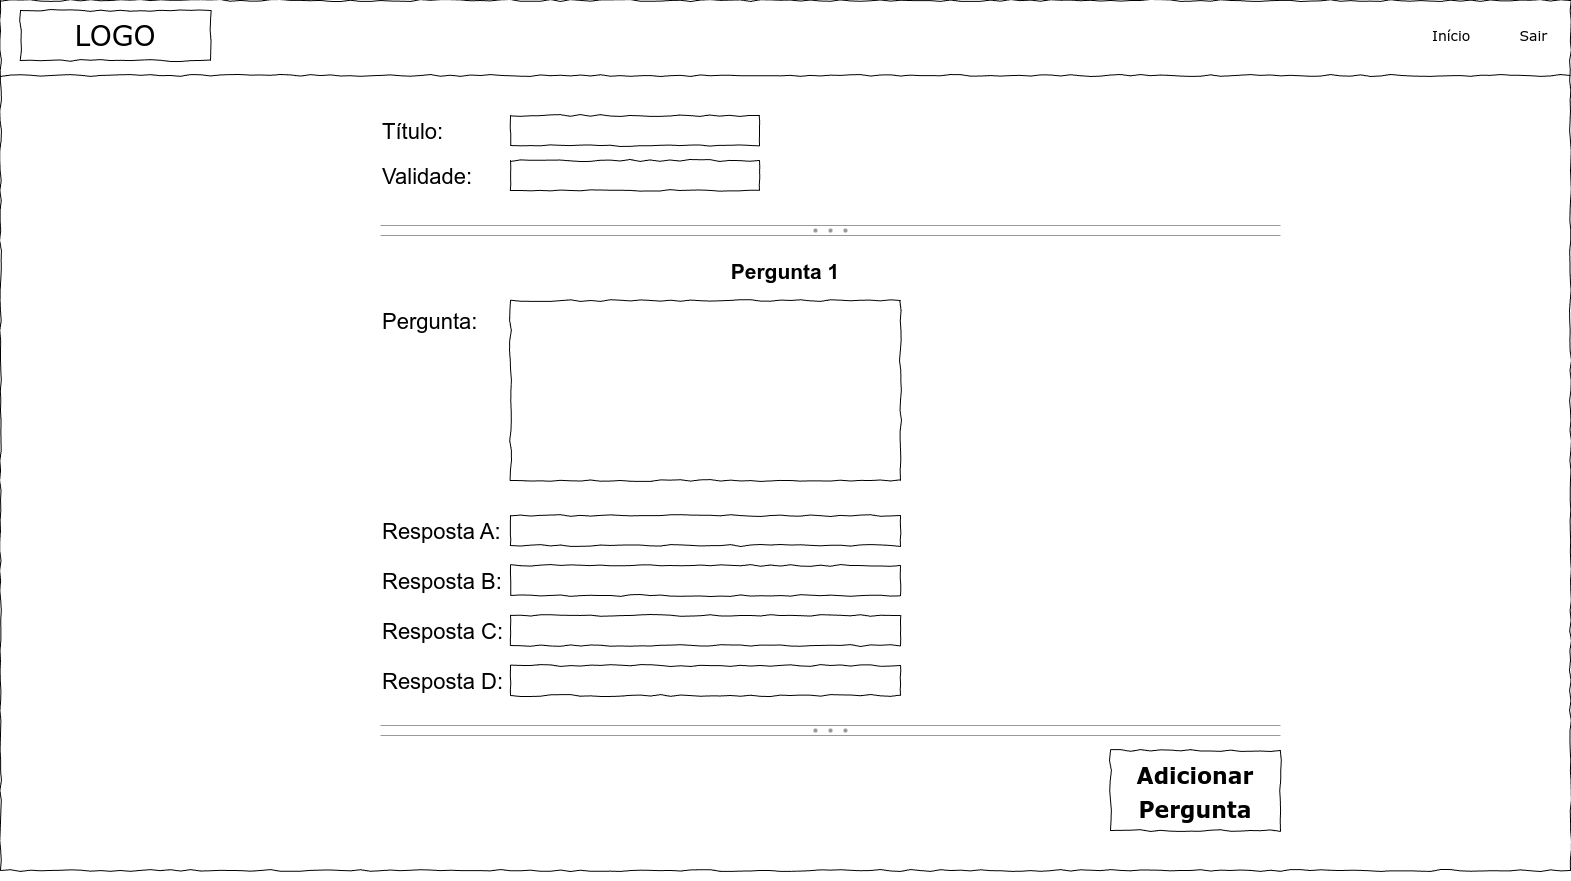

The diagram above was exported from draw.io. Its source (the exported page's mxGraphModel, read from the mxfile embedded in the PNG):
<mxGraphModel dx="1587" dy="986" grid="1" gridSize="10" guides="1" tooltips="1" connect="1" arrows="1" fold="1" page="1" pageScale="1" pageWidth="1600" pageHeight="900" background="none" math="0" shadow="0">
  <root>
    <mxCell id="jEA7DSD8yhjn5xYB876o-0" />
    <mxCell id="jEA7DSD8yhjn5xYB876o-1" parent="jEA7DSD8yhjn5xYB876o-0" />
    <mxCell id="jEA7DSD8yhjn5xYB876o-2" value="" style="whiteSpace=wrap;html=1;rounded=0;shadow=0;labelBackgroundColor=none;strokeColor=#000000;strokeWidth=1;fillColor=none;fontFamily=Verdana;fontSize=12;fontColor=#000000;align=center;comic=1;" vertex="1" parent="jEA7DSD8yhjn5xYB876o-1">
      <mxGeometry x="20" y="20" width="1570" height="870" as="geometry" />
    </mxCell>
    <mxCell id="jEA7DSD8yhjn5xYB876o-3" value="LOGO" style="whiteSpace=wrap;html=1;rounded=0;shadow=0;labelBackgroundColor=none;strokeWidth=1;fontFamily=Verdana;fontSize=28;align=center;comic=1;" vertex="1" parent="jEA7DSD8yhjn5xYB876o-1">
      <mxGeometry x="40" y="30" width="190" height="50" as="geometry" />
    </mxCell>
    <mxCell id="jEA7DSD8yhjn5xYB876o-4" value="Início&amp;nbsp; &amp;nbsp; &amp;nbsp; &amp;nbsp; &amp;nbsp; Sair" style="text;html=1;points=[];align=left;verticalAlign=top;spacingTop=-4;fontSize=14;fontFamily=Verdana" vertex="1" parent="jEA7DSD8yhjn5xYB876o-1">
      <mxGeometry x="1450" y="45" width="60" height="20" as="geometry" />
    </mxCell>
    <mxCell id="jEA7DSD8yhjn5xYB876o-5" value="" style="line;strokeWidth=1;html=1;rounded=0;shadow=0;labelBackgroundColor=none;fillColor=none;fontFamily=Verdana;fontSize=14;fontColor=#000000;align=center;comic=1;" vertex="1" parent="jEA7DSD8yhjn5xYB876o-1">
      <mxGeometry x="20" y="40" width="1570" height="110" as="geometry" />
    </mxCell>
    <mxCell id="W1ls04lWir8FwyZKwZKF-0" value="&lt;h1 style=&quot;margin-top: 0px;&quot;&gt;&lt;font style=&quot;font-weight: normal; font-size: 22px;&quot;&gt;Título:&lt;/font&gt;&lt;/h1&gt;" style="text;html=1;whiteSpace=wrap;overflow=hidden;rounded=0;" vertex="1" parent="jEA7DSD8yhjn5xYB876o-1">
      <mxGeometry x="400" y="130" width="390" height="40" as="geometry" />
    </mxCell>
    <mxCell id="W1ls04lWir8FwyZKwZKF-1" value="" style="rounded=0;whiteSpace=wrap;html=1;comic=1;" vertex="1" parent="jEA7DSD8yhjn5xYB876o-1">
      <mxGeometry x="530" y="135" width="249" height="30" as="geometry" />
    </mxCell>
    <mxCell id="W1ls04lWir8FwyZKwZKF-2" value="&lt;h1 style=&quot;margin-top: 0px;&quot;&gt;&lt;font style=&quot;font-weight: normal; font-size: 22px;&quot;&gt;Validade:&lt;/font&gt;&lt;/h1&gt;" style="text;html=1;whiteSpace=wrap;overflow=hidden;rounded=0;" vertex="1" parent="jEA7DSD8yhjn5xYB876o-1">
      <mxGeometry x="400" y="175" width="390" height="40" as="geometry" />
    </mxCell>
    <mxCell id="W1ls04lWir8FwyZKwZKF-4" value="" style="verticalLabelPosition=bottom;shadow=0;dashed=0;align=center;html=1;verticalAlign=top;strokeWidth=1;shape=mxgraph.mockup.forms.splitter;strokeColor=#999999;" vertex="1" parent="jEA7DSD8yhjn5xYB876o-1">
      <mxGeometry x="400" y="100" width="900" height="300" as="geometry" />
    </mxCell>
    <mxCell id="W1ls04lWir8FwyZKwZKF-5" value="&lt;h1 style=&quot;margin-top: 0px;&quot;&gt;&lt;font style=&quot;font-weight: normal; font-size: 22px;&quot;&gt;Pergunta:&lt;/font&gt;&lt;/h1&gt;" style="text;html=1;whiteSpace=wrap;overflow=hidden;rounded=0;" vertex="1" parent="jEA7DSD8yhjn5xYB876o-1">
      <mxGeometry x="400" y="320" width="390" height="60" as="geometry" />
    </mxCell>
    <mxCell id="W1ls04lWir8FwyZKwZKF-6" value="" style="rounded=0;whiteSpace=wrap;html=1;comic=1;" vertex="1" parent="jEA7DSD8yhjn5xYB876o-1">
      <mxGeometry x="530" y="320" width="390" height="180" as="geometry" />
    </mxCell>
    <mxCell id="W1ls04lWir8FwyZKwZKF-16" value="&lt;font style=&quot;font-size: 22px;&quot;&gt;&lt;b style=&quot;&quot;&gt;Adicionar Pergunta&lt;/b&gt;&lt;/font&gt;" style="whiteSpace=wrap;html=1;rounded=0;shadow=0;labelBackgroundColor=none;strokeWidth=1;fontFamily=Verdana;fontSize=28;align=center;comic=1;" vertex="1" parent="jEA7DSD8yhjn5xYB876o-1">
      <mxGeometry x="1130" y="770" width="170" height="80" as="geometry" />
    </mxCell>
    <mxCell id="W1ls04lWir8FwyZKwZKF-17" value="&lt;h1 style=&quot;margin-top: 0px;&quot;&gt;&lt;font style=&quot;font-size: 21px;&quot;&gt;Pergunta 1&lt;/font&gt;&lt;/h1&gt;" style="text;html=1;whiteSpace=wrap;overflow=hidden;rounded=0;align=center;" vertex="1" parent="jEA7DSD8yhjn5xYB876o-1">
      <mxGeometry x="610" y="270" width="390" height="60" as="geometry" />
    </mxCell>
    <mxCell id="W1ls04lWir8FwyZKwZKF-18" value="" style="rounded=0;whiteSpace=wrap;html=1;comic=1;" vertex="1" parent="jEA7DSD8yhjn5xYB876o-1">
      <mxGeometry x="530" y="180" width="249" height="30" as="geometry" />
    </mxCell>
    <mxCell id="W1ls04lWir8FwyZKwZKF-19" value="&lt;h1 style=&quot;margin-top: 0px;&quot;&gt;&lt;font style=&quot;font-weight: normal; font-size: 22px;&quot;&gt;Resposta A:&lt;/font&gt;&lt;/h1&gt;" style="text;html=1;whiteSpace=wrap;overflow=hidden;rounded=0;" vertex="1" parent="jEA7DSD8yhjn5xYB876o-1">
      <mxGeometry x="400" y="530" width="390" height="40" as="geometry" />
    </mxCell>
    <mxCell id="W1ls04lWir8FwyZKwZKF-20" value="" style="rounded=0;whiteSpace=wrap;html=1;comic=1;" vertex="1" parent="jEA7DSD8yhjn5xYB876o-1">
      <mxGeometry x="530" y="535" width="390" height="30" as="geometry" />
    </mxCell>
    <mxCell id="W1ls04lWir8FwyZKwZKF-21" value="&lt;h1 style=&quot;margin-top: 0px;&quot;&gt;&lt;font style=&quot;font-weight: normal; font-size: 22px;&quot;&gt;Resposta B:&lt;/font&gt;&lt;/h1&gt;" style="text;html=1;whiteSpace=wrap;overflow=hidden;rounded=0;" vertex="1" parent="jEA7DSD8yhjn5xYB876o-1">
      <mxGeometry x="400" y="580" width="390" height="40" as="geometry" />
    </mxCell>
    <mxCell id="W1ls04lWir8FwyZKwZKF-22" value="" style="rounded=0;whiteSpace=wrap;html=1;comic=1;" vertex="1" parent="jEA7DSD8yhjn5xYB876o-1">
      <mxGeometry x="530" y="585" width="390" height="30" as="geometry" />
    </mxCell>
    <mxCell id="W1ls04lWir8FwyZKwZKF-23" value="&lt;h1 style=&quot;margin-top: 0px;&quot;&gt;&lt;font style=&quot;font-weight: normal; font-size: 22px;&quot;&gt;Resposta C:&lt;/font&gt;&lt;/h1&gt;" style="text;html=1;whiteSpace=wrap;overflow=hidden;rounded=0;" vertex="1" parent="jEA7DSD8yhjn5xYB876o-1">
      <mxGeometry x="400" y="630" width="390" height="40" as="geometry" />
    </mxCell>
    <mxCell id="W1ls04lWir8FwyZKwZKF-24" value="" style="rounded=0;whiteSpace=wrap;html=1;comic=1;" vertex="1" parent="jEA7DSD8yhjn5xYB876o-1">
      <mxGeometry x="530" y="635" width="390" height="30" as="geometry" />
    </mxCell>
    <mxCell id="W1ls04lWir8FwyZKwZKF-25" value="&lt;h1 style=&quot;margin-top: 0px;&quot;&gt;&lt;font style=&quot;font-weight: normal; font-size: 22px;&quot;&gt;Resposta D:&lt;/font&gt;&lt;/h1&gt;" style="text;html=1;whiteSpace=wrap;overflow=hidden;rounded=0;" vertex="1" parent="jEA7DSD8yhjn5xYB876o-1">
      <mxGeometry x="400" y="680" width="390" height="40" as="geometry" />
    </mxCell>
    <mxCell id="W1ls04lWir8FwyZKwZKF-26" value="" style="rounded=0;whiteSpace=wrap;html=1;comic=1;" vertex="1" parent="jEA7DSD8yhjn5xYB876o-1">
      <mxGeometry x="530" y="685" width="390" height="30" as="geometry" />
    </mxCell>
    <mxCell id="W1ls04lWir8FwyZKwZKF-27" value="" style="verticalLabelPosition=bottom;shadow=0;dashed=0;align=center;html=1;verticalAlign=top;strokeWidth=1;shape=mxgraph.mockup.forms.splitter;strokeColor=#999999;" vertex="1" parent="jEA7DSD8yhjn5xYB876o-1">
      <mxGeometry x="400" y="600" width="900" height="300" as="geometry" />
    </mxCell>
  </root>
</mxGraphModel>